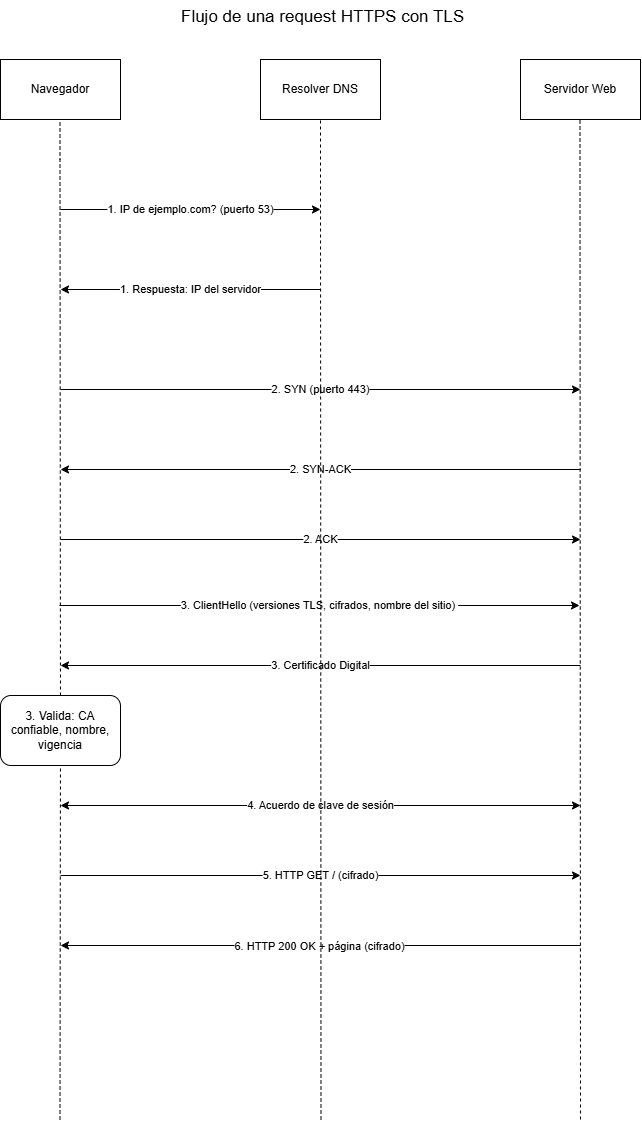

The diagram above was exported from draw.io. Its source (the exported page's mxGraphModel, read from the mxfile embedded in the PNG):
<mxGraphModel dx="2054" dy="1201" grid="1" gridSize="10" guides="1" tooltips="1" connect="1" arrows="1" fold="1" page="1" pageScale="1" pageWidth="827" pageHeight="1169" math="0" shadow="0">
  <root>
    <mxCell id="0" />
    <mxCell id="1" parent="0" />
    <mxCell id="yAP0y8AgmSEPgWmGmYJy-9" edge="1" parent="1" style="edgeStyle=orthogonalEdgeStyle;rounded=0;orthogonalLoop=1;jettySize=auto;html=1;defaultLabelBackgroundColor=page;align=center;" value="1. IP de ejemplo.com? (puerto 53)">
      <mxGeometry relative="1" as="geometry">
        <mxPoint x="181" y="219" as="sourcePoint" />
        <mxPoint x="441" y="219" as="targetPoint" />
      </mxGeometry>
    </mxCell>
    <mxCell id="yAP0y8AgmSEPgWmGmYJy-12" edge="1" parent="1" style="edgeStyle=orthogonalEdgeStyle;rounded=0;orthogonalLoop=1;jettySize=auto;html=1;exitX=1;exitY=0.5;exitDx=0;exitDy=0;defaultLabelBackgroundColor=page;align=center;" value="2. SYN (puerto 443)">
      <mxGeometry relative="1" as="geometry">
        <mxPoint as="offset" />
        <mxPoint x="181" y="399" as="sourcePoint" />
        <mxPoint x="701" y="399" as="targetPoint" />
      </mxGeometry>
    </mxCell>
    <mxCell id="yAP0y8AgmSEPgWmGmYJy-14" edge="1" parent="1" style="edgeStyle=orthogonalEdgeStyle;rounded=0;orthogonalLoop=1;jettySize=auto;html=1;exitX=1;exitY=0.5;exitDx=0;exitDy=0;defaultLabelBackgroundColor=page;align=center;" value="2. ACK">
      <mxGeometry relative="1" as="geometry">
        <mxPoint x="181" y="549" as="sourcePoint" />
        <mxPoint x="701" y="549" as="targetPoint" />
      </mxGeometry>
    </mxCell>
    <mxCell id="0F2LI456xqP5x7i4_SCc-5" edge="1" parent="1" style="edgeStyle=orthogonalEdgeStyle;rounded=0;orthogonalLoop=1;jettySize=auto;html=1;exitX=1;exitY=0.5;exitDx=0;exitDy=0;defaultLabelBackgroundColor=page;align=center;" value="5. HTTP GET / (cifrado)">
      <mxGeometry relative="1" as="geometry">
        <mxPoint x="181" y="885" as="sourcePoint" />
        <mxPoint x="701" y="885" as="targetPoint" />
      </mxGeometry>
    </mxCell>
    <mxCell id="0F2LI456xqP5x7i4_SCc-9" edge="1" parent="1" style="edgeStyle=orthogonalEdgeStyle;rounded=0;orthogonalLoop=1;jettySize=auto;html=1;exitX=1;exitY=0.5;exitDx=0;exitDy=0;defaultLabelBackgroundColor=page;" value="3. ClientHello (versiones TLS, cifrados, nombre del sitio)&amp;nbsp;">
      <mxGeometry relative="1" as="geometry">
        <mxPoint as="offset" />
        <mxPoint x="180" y="615" as="sourcePoint" />
        <mxPoint x="700" y="615" as="targetPoint" />
      </mxGeometry>
    </mxCell>
    <mxCell id="yAP0y8AgmSEPgWmGmYJy-1" parent="1" style="rounded=0;whiteSpace=wrap;html=1;align=center;" value="Navegador" vertex="1">
      <mxGeometry height="60" width="120" x="121" y="69" as="geometry" />
    </mxCell>
    <mxCell id="yAP0y8AgmSEPgWmGmYJy-10" edge="1" parent="1" style="edgeStyle=orthogonalEdgeStyle;rounded=0;orthogonalLoop=1;jettySize=auto;html=1;exitX=0;exitY=0.5;exitDx=0;exitDy=0;defaultLabelBackgroundColor=page;align=center;" value="1. Respuesta: IP del servidor">
      <mxGeometry relative="1" as="geometry">
        <mxPoint x="441" y="299" as="sourcePoint" />
        <mxPoint x="181" y="299" as="targetPoint" />
      </mxGeometry>
    </mxCell>
    <mxCell id="yAP0y8AgmSEPgWmGmYJy-2" parent="1" style="rounded=0;whiteSpace=wrap;html=1;align=center;" value="Resolver DNS" vertex="1">
      <mxGeometry height="60" width="120" x="381" y="69" as="geometry" />
    </mxCell>
    <mxCell id="yAP0y8AgmSEPgWmGmYJy-15" edge="1" parent="1" style="edgeStyle=orthogonalEdgeStyle;rounded=0;orthogonalLoop=1;jettySize=auto;html=1;exitX=0;exitY=0.5;exitDx=0;exitDy=0;defaultLabelBackgroundColor=page;align=center;" value="2. SYN-ACK">
      <mxGeometry relative="1" as="geometry">
        <mxPoint x="701" y="479" as="sourcePoint" />
        <mxPoint x="181" y="479" as="targetPoint" />
      </mxGeometry>
    </mxCell>
    <mxCell id="yAP0y8AgmSEPgWmGmYJy-18" edge="1" parent="1" style="edgeStyle=orthogonalEdgeStyle;rounded=0;orthogonalLoop=1;jettySize=auto;html=1;exitX=0;exitY=0.5;exitDx=0;exitDy=0;defaultLabelBackgroundColor=page;align=center;" value="3. Certificado Digital">
      <mxGeometry relative="1" as="geometry">
        <mxPoint x="701" y="675" as="sourcePoint" />
        <mxPoint x="181" y="675" as="targetPoint" />
      </mxGeometry>
    </mxCell>
    <mxCell id="0F2LI456xqP5x7i4_SCc-6" edge="1" parent="1" style="edgeStyle=orthogonalEdgeStyle;rounded=0;orthogonalLoop=1;jettySize=auto;html=1;exitX=0;exitY=0.5;exitDx=0;exitDy=0;defaultLabelBackgroundColor=page;align=center;" value="6. HTTP 200 OK + página (cifrado)">
      <mxGeometry relative="1" x="0.0038" y="1" as="geometry">
        <mxPoint as="offset" />
        <mxPoint x="701" y="955" as="sourcePoint" />
        <mxPoint x="181" y="955" as="targetPoint" />
      </mxGeometry>
    </mxCell>
    <mxCell id="yAP0y8AgmSEPgWmGmYJy-3" parent="1" style="rounded=0;whiteSpace=wrap;html=1;align=center;" value="Servidor Web" vertex="1">
      <mxGeometry height="60" width="120" x="641" y="69" as="geometry" />
    </mxCell>
    <mxCell id="yAP0y8AgmSEPgWmGmYJy-4" edge="1" parent="1" source="yAP0y8AgmSEPgWmGmYJy-16" style="endArrow=none;dashed=1;html=1;rounded=0;defaultLabelBackgroundColor=page;align=center;" value="">
      <mxGeometry height="50" relative="1" width="50" x="0.94" as="geometry">
        <Array as="points">
          <mxPoint x="180.5" y="169" />
        </Array>
        <mxPoint x="180.5" y="1129" as="sourcePoint" />
        <mxPoint x="180.5" y="129" as="targetPoint" />
      </mxGeometry>
    </mxCell>
    <mxCell id="yAP0y8AgmSEPgWmGmYJy-8" edge="1" parent="1" style="endArrow=none;dashed=1;html=1;rounded=0;defaultLabelBackgroundColor=page;align=center;" value="">
      <mxGeometry height="50" relative="1" width="50" x="0.94" as="geometry">
        <Array as="points">
          <mxPoint x="700.5" y="169" />
        </Array>
        <mxPoint x="701" y="1129" as="sourcePoint" />
        <mxPoint x="700.5" y="129" as="targetPoint" />
      </mxGeometry>
    </mxCell>
    <mxCell id="yAP0y8AgmSEPgWmGmYJy-17" edge="1" parent="1" style="endArrow=none;dashed=1;html=1;rounded=0;defaultLabelBackgroundColor=page;align=center;" target="yAP0y8AgmSEPgWmGmYJy-16" value="">
      <mxGeometry height="50" relative="1" width="50" x="0.94" as="geometry">
        <Array as="points" />
        <mxPoint x="180.5" y="1129" as="sourcePoint" />
        <mxPoint x="180.5" y="129" as="targetPoint" />
      </mxGeometry>
    </mxCell>
    <mxCell id="yAP0y8AgmSEPgWmGmYJy-16" parent="1" style="rounded=1;whiteSpace=wrap;html=1;roundedPerimeter=1;align=center;" value="3. Valida: CA confiable, nombre, vigencia" vertex="1">
      <mxGeometry height="70" width="120" x="121" y="705" as="geometry" />
    </mxCell>
    <mxCell id="0F2LI456xqP5x7i4_SCc-4" edge="1" parent="1" style="endArrow=classic;startArrow=classic;html=1;rounded=0;defaultLabelBackgroundColor=page;align=center;" value="4. Acuerdo de clave de sesión">
      <mxGeometry height="50" relative="1" width="50" as="geometry">
        <mxPoint x="181" y="815" as="sourcePoint" />
        <mxPoint x="701" y="815" as="targetPoint" />
      </mxGeometry>
    </mxCell>
    <mxCell id="0F2LI456xqP5x7i4_SCc-7" parent="1" style="text;whiteSpace=wrap;html=1;fontSize=17;" value="Flujo de una request HTTPS con TLS" vertex="1">
      <mxGeometry height="80" width="310" x="300" y="10" as="geometry" />
    </mxCell>
    <mxCell id="0F2LI456xqP5x7i4_SCc-8" edge="1" parent="1" style="endArrow=none;dashed=1;html=1;rounded=0;defaultLabelBackgroundColor=page;align=center;" value="">
      <mxGeometry height="50" relative="1" width="50" x="0.94" as="geometry">
        <Array as="points">
          <mxPoint x="441" y="169" />
        </Array>
        <mxPoint x="441.5" y="1129" as="sourcePoint" />
        <mxPoint x="441" y="129" as="targetPoint" />
      </mxGeometry>
    </mxCell>
  </root>
</mxGraphModel>